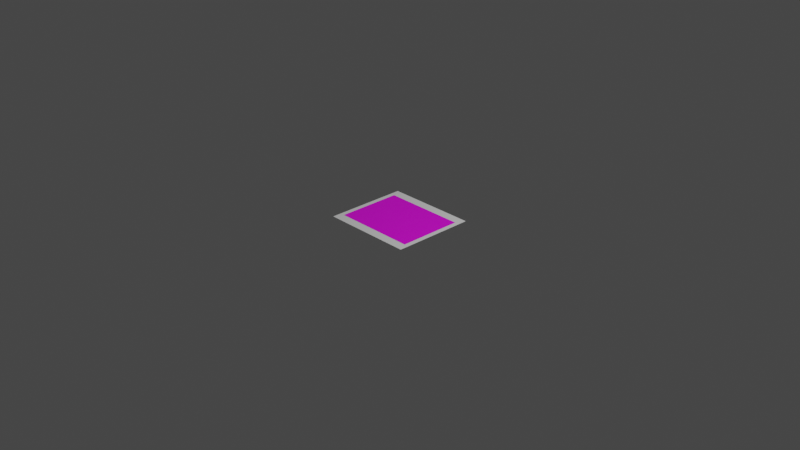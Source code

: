 # Source: checker.blend  (saved by Blender 2.82.7; exported with 4.5.12 LTS)
import bpy
from mathutils import Matrix  # noqa: F401  (used for matrix-valued properties, if any)

bpy.ops.wm.read_factory_settings(use_empty=True)
scene = bpy.context.scene
scene.name = 'Scene'

# ---- collections
col_collection = bpy.data.collections.new('Collection'); scene.collection.children.link(col_collection)

# ---- images (referenced by path relative to the original .blend; pixels are not part of the script)
import os
ASSET_DIR = os.environ.get("B2B_ASSET_DIR", "")  # directory of the original .blend (textures are referenced by path, not embedded)
HERE = os.path.dirname(os.path.abspath(__file__))  # packed textures are extracted next to this script under _unpacked/

def load_image(name, relpath, width, height, colorspace="sRGB"):
    """Load a texture the original file referenced (path relative to the .blend, or extracted next to this script)."""
    p = next((c for c in (os.path.join(HERE, relpath), os.path.join(ASSET_DIR, relpath)) if relpath and os.path.exists(c)), "")
    if p:
        img = bpy.data.images.load(p, check_existing=True)
        img.name = name
    else:  # same state as the original file: an image datablock whose file is absent (Cycles renders it pink)
        img = bpy.data.images.new(name, width, height)
        img.source = "FILE"
        img.filepath = "//" + (relpath or name)
    img.colorspace_settings.name = colorspace
    return img
img_checkerboard_img_jpg = load_image('checkerboard_img.jpg', 'checkerboard_img.jpg', 1024, 1024, 'sRGB')

# ---- materials (node trees are filled in below, after node groups)
mat_check = bpy.data.materials.new('check')
mat_check.use_transparent_shadow = False

# ---- material node trees
mat_check.use_nodes = True; mat_check.node_tree.nodes.clear()
_N = mat_check.node_tree.nodes; _L = mat_check.node_tree.links
n0 = _N.new('ShaderNodeOutputMaterial'); n0.name = 'Material Output'; n0.location = (300, 300)
n1 = _N.new('ShaderNodeBsdfPrincipled'); n1.name = 'Principled BSDF'; n1.location = (10, 300)
n1.distribution = 'GGX'
n1.subsurface_method = 'BURLEY'
n1.inputs[3].default_value = 1.45
n1.inputs[27].default_value = (0.0, 0.0, 0.0, 1.0)
n1.inputs[28].default_value = 1.0
n2 = _N.new('ShaderNodeTexImage'); n2.name = 'Image Texture'; n2.location = (-280, 280)
n2.image = img_checkerboard_img_jpg
_L.new(n1.outputs[0], n0.inputs[0])
_L.new(n2.outputs[0], n1.inputs[0])
n0.is_active_output = True

# ---- world
world_world = bpy.data.worlds.new('World'); scene.world = world_world
world_world.use_nodes = True; world_world.node_tree.nodes.clear()
_N = world_world.node_tree.nodes; _L = world_world.node_tree.links
n0 = _N.new('ShaderNodeOutputWorld'); n0.name = 'World Output'; n0.location = (300, 300)
n1 = _N.new('ShaderNodeBackground'); n1.name = 'Background'; n1.location = (10, 300)
n1.inputs[0].default_value = (0.05088, 0.05088, 0.05088, 1.0)
_L.new(n1.outputs[0], n0.inputs[0])
n0.is_active_output = True
world_world.color = (0.05088, 0.05088, 0.05088)
world_world.use_sun_shadow = False
world_world.sun_shadow_jitter_overblur = 0.0

# ---- cameras
cam_camera = bpy.data.cameras.new('Camera')
cam_camera.clip_end = 100.0
cam_camera.ortho_scale = 7.314

# ---- lights
light_light = bpy.data.lights.new('Light', 'POINT')
light_light.transmission_factor = 0.0
light_light.energy = 1000.0
light_light.shadow_soft_size = 0.1
light_light.shadow_maximum_resolution = 0.006
light_light.use_absolute_resolution = True

# ---- meshes
me_plane = bpy.data.meshes.new('Plane')
me_plane.from_pydata([(-1.0, -1.0, 0.0), (1.0, -1.0, 0.0), (-1.0, 1.0, 0.0), (1.0, 1.0, 0.0)], [], [(0, 1, 3, 2)])
_uv = me_plane.uv_layers.new(name='UVMap')
_uv.uv.foreach_set('vector', [0.0, 0.0, 1.0, 0.0, 1.0, 1.0, 0.0, 1.0])
me_plane.materials.append(mat_check)
me_plane.use_remesh_fix_poles = True
me_plane.use_remesh_preserve_attributes = False
me_plane.use_mirror_vertex_groups = False
me_plane.update()
me_plane_001 = bpy.data.meshes.new('Plane.001')
me_plane_001.from_pydata([(-1.0, -1.0, 0.0), (1.0, -1.0, 0.0), (-1.0, 1.0, 0.0), (1.0, 1.0, 0.0)], [], [(0, 1, 3, 2)])
_uv = me_plane_001.uv_layers.new(name='UVMap')
_uv.uv.foreach_set('vector', [0.0, 0.0, 1.0, 0.0, 1.0, 1.0, 0.0, 1.0])
me_plane_001.use_remesh_fix_poles = True
me_plane_001.use_remesh_preserve_attributes = False
me_plane_001.use_mirror_vertex_groups = False
me_plane_001.update()

# ---- objects
ob_light = bpy.data.objects.new('Light', light_light)
ob_camera = bpy.data.objects.new('Camera', cam_camera)
ob_checker_plan = bpy.data.objects.new('Checker_plan', me_plane)
ob_base_plane = bpy.data.objects.new('Base Plane', me_plane_001)

# ---- transforms, parenting, visibility, modifiers, constraints
ob_light.location = (4.076, 1.005, 5.904)
ob_light.rotation_euler = (0.6503, 0.05522, 1.866)
ob_light.lock_rotations_4d = False
ob_light.empty_display_type = 'ARROWS'
ob_light.color = (0.0, 0.0, 0.0, 0.0)
ob_light.lineart.crease_threshold = 0.0
ob_camera.location = (7.359, -6.926, 4.958)
ob_camera.rotation_euler = (1.109, 0.0, 0.8149)
ob_camera.lock_rotations_4d = False
ob_camera.empty_display_type = 'ARROWS'
ob_camera.color = (0.0, 0.0, 0.0, 0.0)
ob_camera.display_type = 'WIRE'
ob_camera.lineart.crease_threshold = 0.0
ob_checker_plan.location = (0.0, 0.0, 0.0)
ob_checker_plan.scale = (0.45, 0.35, 1.0)
ob_checker_plan.lineart.crease_threshold = 0.0
ob_base_plane.location = (0.0, 0.0, -0.001)
ob_base_plane.scale = (0.5, 0.45, 1.0)
ob_base_plane.lineart.crease_threshold = 0.0

# ---- collection membership
col_collection.objects.link(ob_light)
col_collection.objects.link(ob_camera)
col_collection.objects.link(ob_checker_plan)
col_collection.objects.link(ob_base_plane)

# ---- scene / render settings (as saved in the file)
scene.camera = ob_camera
scene.frame_start = 1; scene.frame_end = 250; scene.frame_set(1)
scene.render.engine = 'BLENDER_EEVEE_NEXT'
scene.cycles.use_denoising = False
scene.cycles.samples = 128
scene.cycles.sampling_pattern = 'TABULATED_SOBOL'
scene.cycles.use_adaptive_sampling = False
scene.cycles.use_light_tree = False
scene.view_settings.view_transform = 'Filmic'
bpy.context.view_layer.update()
